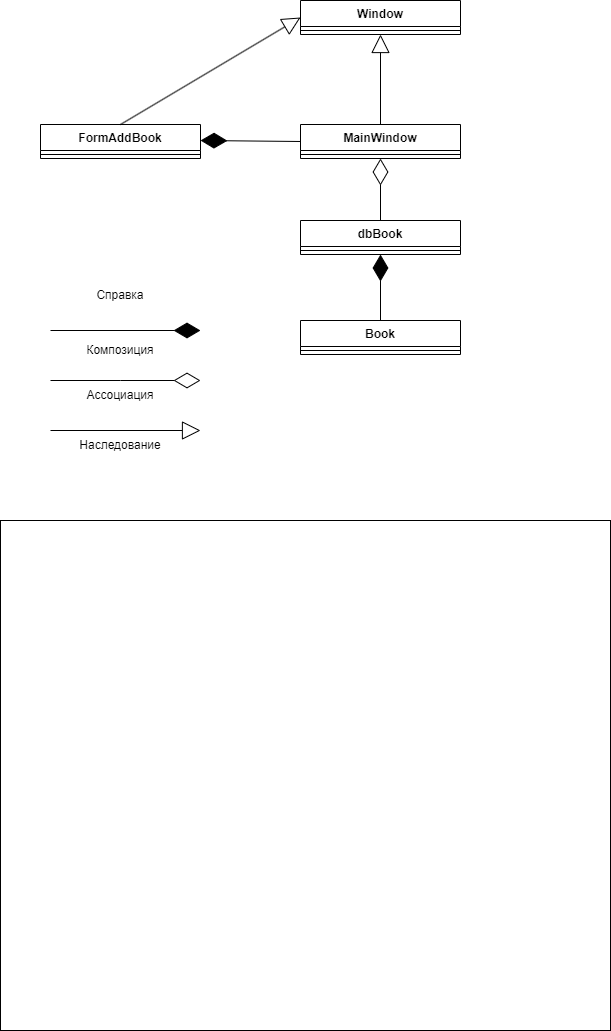

The diagram above was exported from draw.io. Its source (the exported page's mxGraphModel, read from the mxfile embedded in the PNG):
<mxGraphModel dx="1674" dy="796" grid="1" gridSize="10" guides="1" tooltips="1" connect="1" arrows="1" fold="1" page="1" pageScale="1" pageWidth="827" pageHeight="1169" math="0" shadow="0">
  <root>
    <mxCell id="WIyWlLk6GJQsqaUBKTNV-0" />
    <mxCell id="WIyWlLk6GJQsqaUBKTNV-1" parent="WIyWlLk6GJQsqaUBKTNV-0" />
    <mxCell id="7FzhBqPncn-3mXpL9Zf--0" value="" style="rounded=0;whiteSpace=wrap;html=1;" vertex="1" parent="WIyWlLk6GJQsqaUBKTNV-1">
      <mxGeometry x="80" y="560" width="610" height="510" as="geometry" />
    </mxCell>
    <mxCell id="6Tlu6mmm77azQBPgAkT2-0" value="MainWindow" style="swimlane;fontStyle=1;align=center;verticalAlign=top;childLayout=stackLayout;horizontal=1;startSize=26;horizontalStack=0;resizeParent=1;resizeParentMax=0;resizeLast=0;collapsible=1;marginBottom=0;whiteSpace=wrap;html=1;" parent="WIyWlLk6GJQsqaUBKTNV-1" vertex="1">
      <mxGeometry x="380" y="164" width="160" height="34" as="geometry" />
    </mxCell>
    <mxCell id="6Tlu6mmm77azQBPgAkT2-2" value="" style="line;strokeWidth=1;fillColor=none;align=left;verticalAlign=middle;spacingTop=-1;spacingLeft=3;spacingRight=3;rotatable=0;labelPosition=right;points=[];portConstraint=eastwest;strokeColor=inherit;" parent="6Tlu6mmm77azQBPgAkT2-0" vertex="1">
      <mxGeometry y="26" width="160" height="8" as="geometry" />
    </mxCell>
    <mxCell id="6Tlu6mmm77azQBPgAkT2-4" value="dbBook" style="swimlane;fontStyle=1;align=center;verticalAlign=top;childLayout=stackLayout;horizontal=1;startSize=26;horizontalStack=0;resizeParent=1;resizeParentMax=0;resizeLast=0;collapsible=1;marginBottom=0;whiteSpace=wrap;html=1;" parent="WIyWlLk6GJQsqaUBKTNV-1" vertex="1">
      <mxGeometry x="380" y="260" width="160" height="34" as="geometry" />
    </mxCell>
    <mxCell id="6Tlu6mmm77azQBPgAkT2-6" value="" style="line;strokeWidth=1;fillColor=none;align=left;verticalAlign=middle;spacingTop=-1;spacingLeft=3;spacingRight=3;rotatable=0;labelPosition=right;points=[];portConstraint=eastwest;strokeColor=inherit;" parent="6Tlu6mmm77azQBPgAkT2-4" vertex="1">
      <mxGeometry y="26" width="160" height="8" as="geometry" />
    </mxCell>
    <mxCell id="6Tlu6mmm77azQBPgAkT2-16" value="FormAddBook" style="swimlane;fontStyle=1;align=center;verticalAlign=top;childLayout=stackLayout;horizontal=1;startSize=26;horizontalStack=0;resizeParent=1;resizeParentMax=0;resizeLast=0;collapsible=1;marginBottom=0;whiteSpace=wrap;html=1;" parent="WIyWlLk6GJQsqaUBKTNV-1" vertex="1">
      <mxGeometry x="120" y="164" width="160" height="34" as="geometry" />
    </mxCell>
    <mxCell id="6Tlu6mmm77azQBPgAkT2-18" value="" style="line;strokeWidth=1;fillColor=none;align=left;verticalAlign=middle;spacingTop=-1;spacingLeft=3;spacingRight=3;rotatable=0;labelPosition=right;points=[];portConstraint=eastwest;strokeColor=inherit;" parent="6Tlu6mmm77azQBPgAkT2-16" vertex="1">
      <mxGeometry y="26" width="160" height="8" as="geometry" />
    </mxCell>
    <mxCell id="6Tlu6mmm77azQBPgAkT2-20" value="Book" style="swimlane;fontStyle=1;align=center;verticalAlign=top;childLayout=stackLayout;horizontal=1;startSize=26;horizontalStack=0;resizeParent=1;resizeParentMax=0;resizeLast=0;collapsible=1;marginBottom=0;whiteSpace=wrap;html=1;" parent="WIyWlLk6GJQsqaUBKTNV-1" vertex="1">
      <mxGeometry x="380" y="360" width="160" height="34" as="geometry" />
    </mxCell>
    <mxCell id="6Tlu6mmm77azQBPgAkT2-22" value="" style="line;strokeWidth=1;fillColor=none;align=left;verticalAlign=middle;spacingTop=-1;spacingLeft=3;spacingRight=3;rotatable=0;labelPosition=right;points=[];portConstraint=eastwest;strokeColor=inherit;" parent="6Tlu6mmm77azQBPgAkT2-20" vertex="1">
      <mxGeometry y="26" width="160" height="8" as="geometry" />
    </mxCell>
    <mxCell id="6Tlu6mmm77azQBPgAkT2-64" value="Window" style="swimlane;fontStyle=1;align=center;verticalAlign=top;childLayout=stackLayout;horizontal=1;startSize=26;horizontalStack=0;resizeParent=1;resizeParentMax=0;resizeLast=0;collapsible=1;marginBottom=0;whiteSpace=wrap;html=1;" parent="WIyWlLk6GJQsqaUBKTNV-1" vertex="1">
      <mxGeometry x="380" y="40" width="160" height="34" as="geometry" />
    </mxCell>
    <mxCell id="6Tlu6mmm77azQBPgAkT2-66" value="" style="line;strokeWidth=1;fillColor=none;align=left;verticalAlign=middle;spacingTop=-1;spacingLeft=3;spacingRight=3;rotatable=0;labelPosition=right;points=[];portConstraint=eastwest;strokeColor=inherit;" parent="6Tlu6mmm77azQBPgAkT2-64" vertex="1">
      <mxGeometry y="26" width="160" height="8" as="geometry" />
    </mxCell>
    <mxCell id="6Tlu6mmm77azQBPgAkT2-68" value="" style="endArrow=diamondThin;endFill=1;endSize=24;html=1;rounded=0;entryX=0.5;entryY=1;entryDx=0;entryDy=0;exitX=0.5;exitY=0;exitDx=0;exitDy=0;" parent="WIyWlLk6GJQsqaUBKTNV-1" source="6Tlu6mmm77azQBPgAkT2-20" target="6Tlu6mmm77azQBPgAkT2-4" edge="1">
      <mxGeometry width="160" relative="1" as="geometry">
        <mxPoint x="170" y="430" as="sourcePoint" />
        <mxPoint x="330" y="430" as="targetPoint" />
      </mxGeometry>
    </mxCell>
    <mxCell id="6Tlu6mmm77azQBPgAkT2-69" value="" style="endArrow=diamondThin;endFill=0;endSize=24;html=1;rounded=0;entryX=0.5;entryY=1;entryDx=0;entryDy=0;exitX=0.5;exitY=0;exitDx=0;exitDy=0;" parent="WIyWlLk6GJQsqaUBKTNV-1" source="6Tlu6mmm77azQBPgAkT2-4" target="6Tlu6mmm77azQBPgAkT2-0" edge="1">
      <mxGeometry width="160" relative="1" as="geometry">
        <mxPoint x="170" y="330" as="sourcePoint" />
        <mxPoint x="330" y="330" as="targetPoint" />
      </mxGeometry>
    </mxCell>
    <mxCell id="6Tlu6mmm77azQBPgAkT2-70" value="" style="endArrow=block;endSize=16;endFill=0;html=1;rounded=0;entryX=0.5;entryY=1;entryDx=0;entryDy=0;exitX=0.5;exitY=0;exitDx=0;exitDy=0;" parent="WIyWlLk6GJQsqaUBKTNV-1" source="6Tlu6mmm77azQBPgAkT2-0" target="6Tlu6mmm77azQBPgAkT2-64" edge="1">
      <mxGeometry width="160" relative="1" as="geometry">
        <mxPoint x="170" y="330" as="sourcePoint" />
        <mxPoint x="330" y="330" as="targetPoint" />
      </mxGeometry>
    </mxCell>
    <mxCell id="6Tlu6mmm77azQBPgAkT2-71" value="" style="endArrow=block;endSize=16;endFill=0;html=1;rounded=0;entryX=0;entryY=0.5;entryDx=0;entryDy=0;exitX=0.5;exitY=0;exitDx=0;exitDy=0;" parent="WIyWlLk6GJQsqaUBKTNV-1" source="6Tlu6mmm77azQBPgAkT2-16" target="6Tlu6mmm77azQBPgAkT2-64" edge="1">
      <mxGeometry width="160" relative="1" as="geometry">
        <mxPoint x="180" y="140" as="sourcePoint" />
        <mxPoint x="180" y="50" as="targetPoint" />
      </mxGeometry>
    </mxCell>
    <mxCell id="6Tlu6mmm77azQBPgAkT2-73" value="" style="endArrow=diamondThin;endFill=1;endSize=24;html=1;rounded=0;exitX=0;exitY=0.5;exitDx=0;exitDy=0;" parent="WIyWlLk6GJQsqaUBKTNV-1" source="6Tlu6mmm77azQBPgAkT2-0" edge="1">
      <mxGeometry width="160" relative="1" as="geometry">
        <mxPoint x="170" y="330" as="sourcePoint" />
        <mxPoint x="280" y="180" as="targetPoint" />
      </mxGeometry>
    </mxCell>
    <mxCell id="7FzhBqPncn-3mXpL9Zf--1" value="" style="endArrow=diamondThin;endFill=1;endSize=24;html=1;rounded=0;exitX=0;exitY=0.5;exitDx=0;exitDy=0;" edge="1" parent="WIyWlLk6GJQsqaUBKTNV-1">
      <mxGeometry width="160" relative="1" as="geometry">
        <mxPoint x="130" y="370" as="sourcePoint" />
        <mxPoint x="280" y="370" as="targetPoint" />
      </mxGeometry>
    </mxCell>
    <mxCell id="7FzhBqPncn-3mXpL9Zf--2" value="Справка" style="text;html=1;strokeColor=none;fillColor=none;align=center;verticalAlign=middle;whiteSpace=wrap;rounded=0;" vertex="1" parent="WIyWlLk6GJQsqaUBKTNV-1">
      <mxGeometry x="170" y="320" width="60" height="30" as="geometry" />
    </mxCell>
    <mxCell id="7FzhBqPncn-3mXpL9Zf--3" value="Композиция" style="text;html=1;strokeColor=none;fillColor=none;align=center;verticalAlign=middle;whiteSpace=wrap;rounded=0;" vertex="1" parent="WIyWlLk6GJQsqaUBKTNV-1">
      <mxGeometry x="170" y="375" width="60" height="30" as="geometry" />
    </mxCell>
    <mxCell id="7FzhBqPncn-3mXpL9Zf--4" value="" style="endArrow=diamondThin;endFill=0;endSize=24;html=1;rounded=0;" edge="1" parent="WIyWlLk6GJQsqaUBKTNV-1">
      <mxGeometry width="160" relative="1" as="geometry">
        <mxPoint x="130" y="420" as="sourcePoint" />
        <mxPoint x="280" y="420" as="targetPoint" />
        <Array as="points">
          <mxPoint x="200" y="420" />
        </Array>
      </mxGeometry>
    </mxCell>
    <mxCell id="7FzhBqPncn-3mXpL9Zf--5" value="Ассоциация" style="text;html=1;strokeColor=none;fillColor=none;align=center;verticalAlign=middle;whiteSpace=wrap;rounded=0;" vertex="1" parent="WIyWlLk6GJQsqaUBKTNV-1">
      <mxGeometry x="170" y="420" width="60" height="30" as="geometry" />
    </mxCell>
    <mxCell id="7FzhBqPncn-3mXpL9Zf--7" value="" style="endArrow=block;endSize=16;endFill=0;html=1;rounded=0;exitX=0.5;exitY=0;exitDx=0;exitDy=0;" edge="1" parent="WIyWlLk6GJQsqaUBKTNV-1">
      <mxGeometry width="160" relative="1" as="geometry">
        <mxPoint x="130" y="470" as="sourcePoint" />
        <mxPoint x="280" y="470" as="targetPoint" />
      </mxGeometry>
    </mxCell>
    <mxCell id="7FzhBqPncn-3mXpL9Zf--8" value="Наследование" style="text;html=1;strokeColor=none;fillColor=none;align=center;verticalAlign=middle;whiteSpace=wrap;rounded=0;" vertex="1" parent="WIyWlLk6GJQsqaUBKTNV-1">
      <mxGeometry x="170" y="470" width="60" height="30" as="geometry" />
    </mxCell>
  </root>
</mxGraphModel>